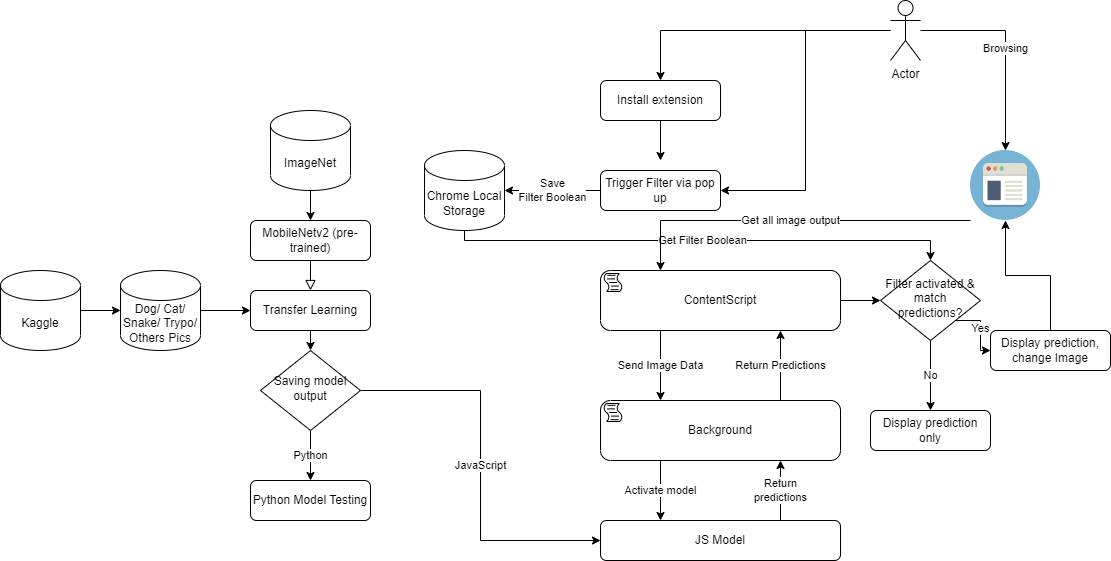

The diagram above was exported from draw.io. Its source (the exported page's mxGraphModel, read from the mxfile embedded in the PNG):
<mxGraphModel dx="780" dy="744" grid="1" gridSize="10" guides="1" tooltips="1" connect="1" arrows="1" fold="1" page="1" pageScale="1" pageWidth="1169" pageHeight="827" math="0" shadow="0">
  <root>
    <mxCell id="WIyWlLk6GJQsqaUBKTNV-0" />
    <mxCell id="WIyWlLk6GJQsqaUBKTNV-1" parent="WIyWlLk6GJQsqaUBKTNV-0" />
    <mxCell id="WIyWlLk6GJQsqaUBKTNV-2" value="" style="rounded=0;html=1;jettySize=auto;orthogonalLoop=1;fontSize=11;endArrow=block;endFill=0;endSize=8;strokeWidth=1;shadow=0;labelBackgroundColor=none;edgeStyle=orthogonalEdgeStyle;entryX=0.5;entryY=0;entryDx=0;entryDy=0;" parent="WIyWlLk6GJQsqaUBKTNV-1" source="WIyWlLk6GJQsqaUBKTNV-3" target="WIyWlLk6GJQsqaUBKTNV-7" edge="1">
      <mxGeometry relative="1" as="geometry">
        <mxPoint x="310" y="400" as="targetPoint" />
      </mxGeometry>
    </mxCell>
    <mxCell id="WIyWlLk6GJQsqaUBKTNV-3" value="MobileNetv2 (pre-trained)" style="rounded=1;whiteSpace=wrap;html=1;fontSize=12;glass=0;strokeWidth=1;shadow=0;" parent="WIyWlLk6GJQsqaUBKTNV-1" vertex="1">
      <mxGeometry x="250" y="250" width="120" height="40" as="geometry" />
    </mxCell>
    <mxCell id="K6huNcXFRnRLR-qYrRGK-7" style="edgeStyle=orthogonalEdgeStyle;rounded=0;orthogonalLoop=1;jettySize=auto;html=1;exitX=0.5;exitY=1;exitDx=0;exitDy=0;entryX=0.5;entryY=0;entryDx=0;entryDy=0;" parent="WIyWlLk6GJQsqaUBKTNV-1" source="WIyWlLk6GJQsqaUBKTNV-7" target="K6huNcXFRnRLR-qYrRGK-6" edge="1">
      <mxGeometry relative="1" as="geometry" />
    </mxCell>
    <mxCell id="WIyWlLk6GJQsqaUBKTNV-7" value="Transfer Learning" style="rounded=1;whiteSpace=wrap;html=1;fontSize=12;glass=0;strokeWidth=1;shadow=0;" parent="WIyWlLk6GJQsqaUBKTNV-1" vertex="1">
      <mxGeometry x="250" y="320" width="120" height="40" as="geometry" />
    </mxCell>
    <mxCell id="K6huNcXFRnRLR-qYrRGK-1" style="edgeStyle=orthogonalEdgeStyle;rounded=0;orthogonalLoop=1;jettySize=auto;html=1;exitX=1;exitY=0.5;exitDx=0;exitDy=0;exitPerimeter=0;" parent="WIyWlLk6GJQsqaUBKTNV-1" source="K6huNcXFRnRLR-qYrRGK-0" target="WIyWlLk6GJQsqaUBKTNV-7" edge="1">
      <mxGeometry relative="1" as="geometry" />
    </mxCell>
    <mxCell id="K6huNcXFRnRLR-qYrRGK-0" value="Dog/ Cat/ Snake/ Trypo/ Others Pics" style="shape=cylinder3;whiteSpace=wrap;html=1;boundedLbl=1;backgroundOutline=1;size=15;" parent="WIyWlLk6GJQsqaUBKTNV-1" vertex="1">
      <mxGeometry x="120" y="300" width="80" height="80" as="geometry" />
    </mxCell>
    <mxCell id="K6huNcXFRnRLR-qYrRGK-2" value="Python Model Testing" style="rounded=1;whiteSpace=wrap;html=1;fontSize=12;glass=0;strokeWidth=1;shadow=0;" parent="WIyWlLk6GJQsqaUBKTNV-1" vertex="1">
      <mxGeometry x="250" y="510" width="120" height="40" as="geometry" />
    </mxCell>
    <mxCell id="K6huNcXFRnRLR-qYrRGK-5" style="edgeStyle=orthogonalEdgeStyle;rounded=0;orthogonalLoop=1;jettySize=auto;html=1;exitX=1;exitY=0.5;exitDx=0;exitDy=0;exitPerimeter=0;" parent="WIyWlLk6GJQsqaUBKTNV-1" source="K6huNcXFRnRLR-qYrRGK-4" target="K6huNcXFRnRLR-qYrRGK-0" edge="1">
      <mxGeometry relative="1" as="geometry" />
    </mxCell>
    <mxCell id="K6huNcXFRnRLR-qYrRGK-4" value="Kaggle" style="shape=cylinder3;whiteSpace=wrap;html=1;boundedLbl=1;backgroundOutline=1;size=15;" parent="WIyWlLk6GJQsqaUBKTNV-1" vertex="1">
      <mxGeometry y="300" width="80" height="80" as="geometry" />
    </mxCell>
    <mxCell id="K6huNcXFRnRLR-qYrRGK-8" value="Python" style="edgeStyle=orthogonalEdgeStyle;rounded=0;orthogonalLoop=1;jettySize=auto;html=1;exitX=0.5;exitY=1;exitDx=0;exitDy=0;" parent="WIyWlLk6GJQsqaUBKTNV-1" source="K6huNcXFRnRLR-qYrRGK-6" target="K6huNcXFRnRLR-qYrRGK-2" edge="1">
      <mxGeometry relative="1" as="geometry" />
    </mxCell>
    <mxCell id="K6huNcXFRnRLR-qYrRGK-10" value="JavaScript" style="edgeStyle=orthogonalEdgeStyle;rounded=0;orthogonalLoop=1;jettySize=auto;html=1;exitX=1;exitY=0.5;exitDx=0;exitDy=0;entryX=0;entryY=0.5;entryDx=0;entryDy=0;" parent="WIyWlLk6GJQsqaUBKTNV-1" source="K6huNcXFRnRLR-qYrRGK-6" target="K6huNcXFRnRLR-qYrRGK-9" edge="1">
      <mxGeometry relative="1" as="geometry" />
    </mxCell>
    <mxCell id="K6huNcXFRnRLR-qYrRGK-6" value="Saving model output" style="rhombus;whiteSpace=wrap;html=1;shadow=0;fontFamily=Helvetica;fontSize=12;align=center;strokeWidth=1;spacing=6;spacingTop=-4;" parent="WIyWlLk6GJQsqaUBKTNV-1" vertex="1">
      <mxGeometry x="260" y="380" width="100" height="80" as="geometry" />
    </mxCell>
    <mxCell id="K6huNcXFRnRLR-qYrRGK-34" value="Return&lt;br&gt;predictions" style="edgeStyle=orthogonalEdgeStyle;rounded=0;orthogonalLoop=1;jettySize=auto;html=1;exitX=0.75;exitY=0;exitDx=0;exitDy=0;entryX=0.75;entryY=1;entryDx=0;entryDy=0;entryPerimeter=0;" parent="WIyWlLk6GJQsqaUBKTNV-1" source="K6huNcXFRnRLR-qYrRGK-9" target="K6huNcXFRnRLR-qYrRGK-16" edge="1">
      <mxGeometry relative="1" as="geometry">
        <Array as="points">
          <mxPoint x="780" y="510" />
          <mxPoint x="780" y="510" />
        </Array>
      </mxGeometry>
    </mxCell>
    <mxCell id="K6huNcXFRnRLR-qYrRGK-9" value="JS Model" style="rounded=1;whiteSpace=wrap;html=1;fontSize=12;glass=0;strokeWidth=1;shadow=0;" parent="WIyWlLk6GJQsqaUBKTNV-1" vertex="1">
      <mxGeometry x="600" y="550" width="240" height="40" as="geometry" />
    </mxCell>
    <mxCell id="K6huNcXFRnRLR-qYrRGK-21" style="edgeStyle=orthogonalEdgeStyle;rounded=0;orthogonalLoop=1;jettySize=auto;html=1;exitX=0.5;exitY=1;exitDx=0;exitDy=0;entryX=0.5;entryY=0;entryDx=0;entryDy=0;entryPerimeter=0;" parent="WIyWlLk6GJQsqaUBKTNV-1" source="K6huNcXFRnRLR-qYrRGK-14" edge="1">
      <mxGeometry relative="1" as="geometry">
        <mxPoint x="660" y="190" as="targetPoint" />
      </mxGeometry>
    </mxCell>
    <mxCell id="K6huNcXFRnRLR-qYrRGK-14" value="Install extension" style="rounded=1;whiteSpace=wrap;html=1;fontSize=12;glass=0;strokeWidth=1;shadow=0;" parent="WIyWlLk6GJQsqaUBKTNV-1" vertex="1">
      <mxGeometry x="600" y="110" width="120" height="40" as="geometry" />
    </mxCell>
    <mxCell id="K6huNcXFRnRLR-qYrRGK-51" style="edgeStyle=orthogonalEdgeStyle;rounded=0;orthogonalLoop=1;jettySize=auto;html=1;entryX=0;entryY=0.5;entryDx=0;entryDy=0;" parent="WIyWlLk6GJQsqaUBKTNV-1" source="K6huNcXFRnRLR-qYrRGK-15" target="K6huNcXFRnRLR-qYrRGK-43" edge="1">
      <mxGeometry relative="1" as="geometry" />
    </mxCell>
    <mxCell id="K6huNcXFRnRLR-qYrRGK-61" value="Send Image Data" style="edgeStyle=orthogonalEdgeStyle;rounded=0;orthogonalLoop=1;jettySize=auto;html=1;exitX=0.25;exitY=1;exitDx=0;exitDy=0;exitPerimeter=0;entryX=0.25;entryY=0;entryDx=0;entryDy=0;entryPerimeter=0;" parent="WIyWlLk6GJQsqaUBKTNV-1" source="K6huNcXFRnRLR-qYrRGK-15" target="K6huNcXFRnRLR-qYrRGK-16" edge="1">
      <mxGeometry relative="1" as="geometry" />
    </mxCell>
    <mxCell id="K6huNcXFRnRLR-qYrRGK-15" value="ContentScript" style="points=[[0.25,0,0],[0.5,0,0],[0.75,0,0],[1,0.25,0],[1,0.5,0],[1,0.75,0],[0.75,1,0],[0.5,1,0],[0.25,1,0],[0,0.75,0],[0,0.5,0],[0,0.25,0]];shape=mxgraph.bpmn.task;whiteSpace=wrap;rectStyle=rounded;size=10;html=1;taskMarker=script;" parent="WIyWlLk6GJQsqaUBKTNV-1" vertex="1">
      <mxGeometry x="600" y="300" width="240" height="60" as="geometry" />
    </mxCell>
    <mxCell id="K6huNcXFRnRLR-qYrRGK-33" value="Activate model" style="edgeStyle=orthogonalEdgeStyle;rounded=0;orthogonalLoop=1;jettySize=auto;html=1;entryX=0.25;entryY=0;entryDx=0;entryDy=0;exitX=0.25;exitY=1;exitDx=0;exitDy=0;exitPerimeter=0;" parent="WIyWlLk6GJQsqaUBKTNV-1" source="K6huNcXFRnRLR-qYrRGK-16" target="K6huNcXFRnRLR-qYrRGK-9" edge="1">
      <mxGeometry relative="1" as="geometry" />
    </mxCell>
    <mxCell id="K6huNcXFRnRLR-qYrRGK-62" value="Return Predictions" style="edgeStyle=orthogonalEdgeStyle;rounded=0;orthogonalLoop=1;jettySize=auto;html=1;exitX=0.75;exitY=0;exitDx=0;exitDy=0;exitPerimeter=0;entryX=0.75;entryY=1;entryDx=0;entryDy=0;entryPerimeter=0;" parent="WIyWlLk6GJQsqaUBKTNV-1" source="K6huNcXFRnRLR-qYrRGK-16" target="K6huNcXFRnRLR-qYrRGK-15" edge="1">
      <mxGeometry relative="1" as="geometry" />
    </mxCell>
    <mxCell id="K6huNcXFRnRLR-qYrRGK-16" value="Background" style="points=[[0.25,0,0],[0.5,0,0],[0.75,0,0],[1,0.25,0],[1,0.5,0],[1,0.75,0],[0.75,1,0],[0.5,1,0],[0.25,1,0],[0,0.75,0],[0,0.5,0],[0,0.25,0]];shape=mxgraph.bpmn.task;whiteSpace=wrap;rectStyle=rounded;size=10;html=1;taskMarker=script;" parent="WIyWlLk6GJQsqaUBKTNV-1" vertex="1">
      <mxGeometry x="600" y="430" width="240" height="60" as="geometry" />
    </mxCell>
    <mxCell id="K6huNcXFRnRLR-qYrRGK-68" value="Get Filter Boolean" style="edgeStyle=orthogonalEdgeStyle;rounded=0;orthogonalLoop=1;jettySize=auto;html=1;exitX=0.5;exitY=1;exitDx=0;exitDy=0;exitPerimeter=0;" parent="WIyWlLk6GJQsqaUBKTNV-1" source="K6huNcXFRnRLR-qYrRGK-18" target="K6huNcXFRnRLR-qYrRGK-43" edge="1">
      <mxGeometry relative="1" as="geometry">
        <Array as="points">
          <mxPoint x="464" y="270" />
          <mxPoint x="930" y="270" />
        </Array>
      </mxGeometry>
    </mxCell>
    <mxCell id="K6huNcXFRnRLR-qYrRGK-18" value="Chrome Local Storage" style="shape=cylinder3;whiteSpace=wrap;html=1;boundedLbl=1;backgroundOutline=1;size=15;" parent="WIyWlLk6GJQsqaUBKTNV-1" vertex="1">
      <mxGeometry x="424" y="180" width="80" height="80" as="geometry" />
    </mxCell>
    <mxCell id="K6huNcXFRnRLR-qYrRGK-27" value="Browsing" style="edgeStyle=orthogonalEdgeStyle;rounded=0;orthogonalLoop=1;jettySize=auto;html=1;" parent="WIyWlLk6GJQsqaUBKTNV-1" source="K6huNcXFRnRLR-qYrRGK-22" target="K6huNcXFRnRLR-qYrRGK-26" edge="1">
      <mxGeometry relative="1" as="geometry" />
    </mxCell>
    <mxCell id="K6huNcXFRnRLR-qYrRGK-46" style="edgeStyle=orthogonalEdgeStyle;rounded=0;orthogonalLoop=1;jettySize=auto;html=1;entryX=0.5;entryY=0;entryDx=0;entryDy=0;" parent="WIyWlLk6GJQsqaUBKTNV-1" source="K6huNcXFRnRLR-qYrRGK-22" target="K6huNcXFRnRLR-qYrRGK-14" edge="1">
      <mxGeometry relative="1" as="geometry" />
    </mxCell>
    <mxCell id="K6huNcXFRnRLR-qYrRGK-57" style="edgeStyle=orthogonalEdgeStyle;rounded=0;orthogonalLoop=1;jettySize=auto;html=1;entryX=1;entryY=0.5;entryDx=0;entryDy=0;" parent="WIyWlLk6GJQsqaUBKTNV-1" source="K6huNcXFRnRLR-qYrRGK-22" target="K6huNcXFRnRLR-qYrRGK-53" edge="1">
      <mxGeometry relative="1" as="geometry" />
    </mxCell>
    <mxCell id="K6huNcXFRnRLR-qYrRGK-22" value="Actor" style="shape=umlActor;verticalLabelPosition=bottom;verticalAlign=top;html=1;outlineConnect=0;" parent="WIyWlLk6GJQsqaUBKTNV-1" vertex="1">
      <mxGeometry x="890" y="30" width="30" height="60" as="geometry" />
    </mxCell>
    <mxCell id="K6huNcXFRnRLR-qYrRGK-67" value="Get all image output" style="edgeStyle=orthogonalEdgeStyle;rounded=0;orthogonalLoop=1;jettySize=auto;html=1;entryX=0.25;entryY=0;entryDx=0;entryDy=0;entryPerimeter=0;" parent="WIyWlLk6GJQsqaUBKTNV-1" source="K6huNcXFRnRLR-qYrRGK-26" target="K6huNcXFRnRLR-qYrRGK-15" edge="1">
      <mxGeometry relative="1" as="geometry">
        <Array as="points">
          <mxPoint x="660" y="250" />
        </Array>
      </mxGeometry>
    </mxCell>
    <mxCell id="K6huNcXFRnRLR-qYrRGK-26" value="" style="shape=image;html=1;verticalAlign=top;verticalLabelPosition=bottom;labelBackgroundColor=#ffffff;imageAspect=0;aspect=fixed;image=https://cdn2.iconfinder.com/data/icons/circle-icons-1/64/browser-128.png" parent="WIyWlLk6GJQsqaUBKTNV-1" vertex="1">
      <mxGeometry x="970" y="180" width="70" height="70" as="geometry" />
    </mxCell>
    <mxCell id="K6huNcXFRnRLR-qYrRGK-73" value="No" style="edgeStyle=orthogonalEdgeStyle;rounded=0;orthogonalLoop=1;jettySize=auto;html=1;" parent="WIyWlLk6GJQsqaUBKTNV-1" source="K6huNcXFRnRLR-qYrRGK-43" target="K6huNcXFRnRLR-qYrRGK-72" edge="1">
      <mxGeometry relative="1" as="geometry" />
    </mxCell>
    <mxCell id="K6huNcXFRnRLR-qYrRGK-74" value="Yes" style="edgeStyle=orthogonalEdgeStyle;rounded=0;orthogonalLoop=1;jettySize=auto;html=1;exitX=1;exitY=1;exitDx=0;exitDy=0;" parent="WIyWlLk6GJQsqaUBKTNV-1" source="K6huNcXFRnRLR-qYrRGK-43" target="K6huNcXFRnRLR-qYrRGK-71" edge="1">
      <mxGeometry relative="1" as="geometry">
        <Array as="points">
          <mxPoint x="980" y="350" />
          <mxPoint x="980" y="380" />
        </Array>
      </mxGeometry>
    </mxCell>
    <mxCell id="K6huNcXFRnRLR-qYrRGK-43" value="Filter activated &amp;amp; match predictions?" style="rhombus;whiteSpace=wrap;html=1;shadow=0;fontFamily=Helvetica;fontSize=12;align=center;strokeWidth=1;spacing=6;spacingTop=-4;" parent="WIyWlLk6GJQsqaUBKTNV-1" vertex="1">
      <mxGeometry x="880" y="290" width="100" height="80" as="geometry" />
    </mxCell>
    <mxCell id="K6huNcXFRnRLR-qYrRGK-60" value="Save &lt;br&gt;Filter Boolean" style="edgeStyle=orthogonalEdgeStyle;rounded=0;orthogonalLoop=1;jettySize=auto;html=1;entryX=1;entryY=0.5;entryDx=0;entryDy=0;entryPerimeter=0;" parent="WIyWlLk6GJQsqaUBKTNV-1" source="K6huNcXFRnRLR-qYrRGK-53" target="K6huNcXFRnRLR-qYrRGK-18" edge="1">
      <mxGeometry relative="1" as="geometry" />
    </mxCell>
    <mxCell id="K6huNcXFRnRLR-qYrRGK-53" value="Trigger Filter via pop up" style="rounded=1;whiteSpace=wrap;html=1;fontSize=12;glass=0;strokeWidth=1;shadow=0;" parent="WIyWlLk6GJQsqaUBKTNV-1" vertex="1">
      <mxGeometry x="600" y="200" width="120" height="40" as="geometry" />
    </mxCell>
    <mxCell id="K6huNcXFRnRLR-qYrRGK-75" style="edgeStyle=orthogonalEdgeStyle;rounded=0;orthogonalLoop=1;jettySize=auto;html=1;exitX=0.5;exitY=0;exitDx=0;exitDy=0;" parent="WIyWlLk6GJQsqaUBKTNV-1" source="K6huNcXFRnRLR-qYrRGK-71" target="K6huNcXFRnRLR-qYrRGK-26" edge="1">
      <mxGeometry relative="1" as="geometry" />
    </mxCell>
    <mxCell id="K6huNcXFRnRLR-qYrRGK-71" value="Display prediction,&lt;br&gt;change Image" style="rounded=1;whiteSpace=wrap;html=1;fontSize=12;glass=0;strokeWidth=1;shadow=0;" parent="WIyWlLk6GJQsqaUBKTNV-1" vertex="1">
      <mxGeometry x="990" y="360" width="120" height="40" as="geometry" />
    </mxCell>
    <mxCell id="K6huNcXFRnRLR-qYrRGK-72" value="Display prediction only" style="rounded=1;whiteSpace=wrap;html=1;fontSize=12;glass=0;strokeWidth=1;shadow=0;" parent="WIyWlLk6GJQsqaUBKTNV-1" vertex="1">
      <mxGeometry x="870" y="440" width="120" height="40" as="geometry" />
    </mxCell>
    <mxCell id="j0p_Vjj_uAVxuXgj-QVL-1" style="edgeStyle=orthogonalEdgeStyle;rounded=0;orthogonalLoop=1;jettySize=auto;html=1;entryX=0.5;entryY=0;entryDx=0;entryDy=0;" edge="1" parent="WIyWlLk6GJQsqaUBKTNV-1" source="j0p_Vjj_uAVxuXgj-QVL-0" target="WIyWlLk6GJQsqaUBKTNV-3">
      <mxGeometry relative="1" as="geometry" />
    </mxCell>
    <mxCell id="j0p_Vjj_uAVxuXgj-QVL-0" value="ImageNet" style="shape=cylinder3;whiteSpace=wrap;html=1;boundedLbl=1;backgroundOutline=1;size=15;" vertex="1" parent="WIyWlLk6GJQsqaUBKTNV-1">
      <mxGeometry x="270" y="140" width="80" height="80" as="geometry" />
    </mxCell>
  </root>
</mxGraphModel>